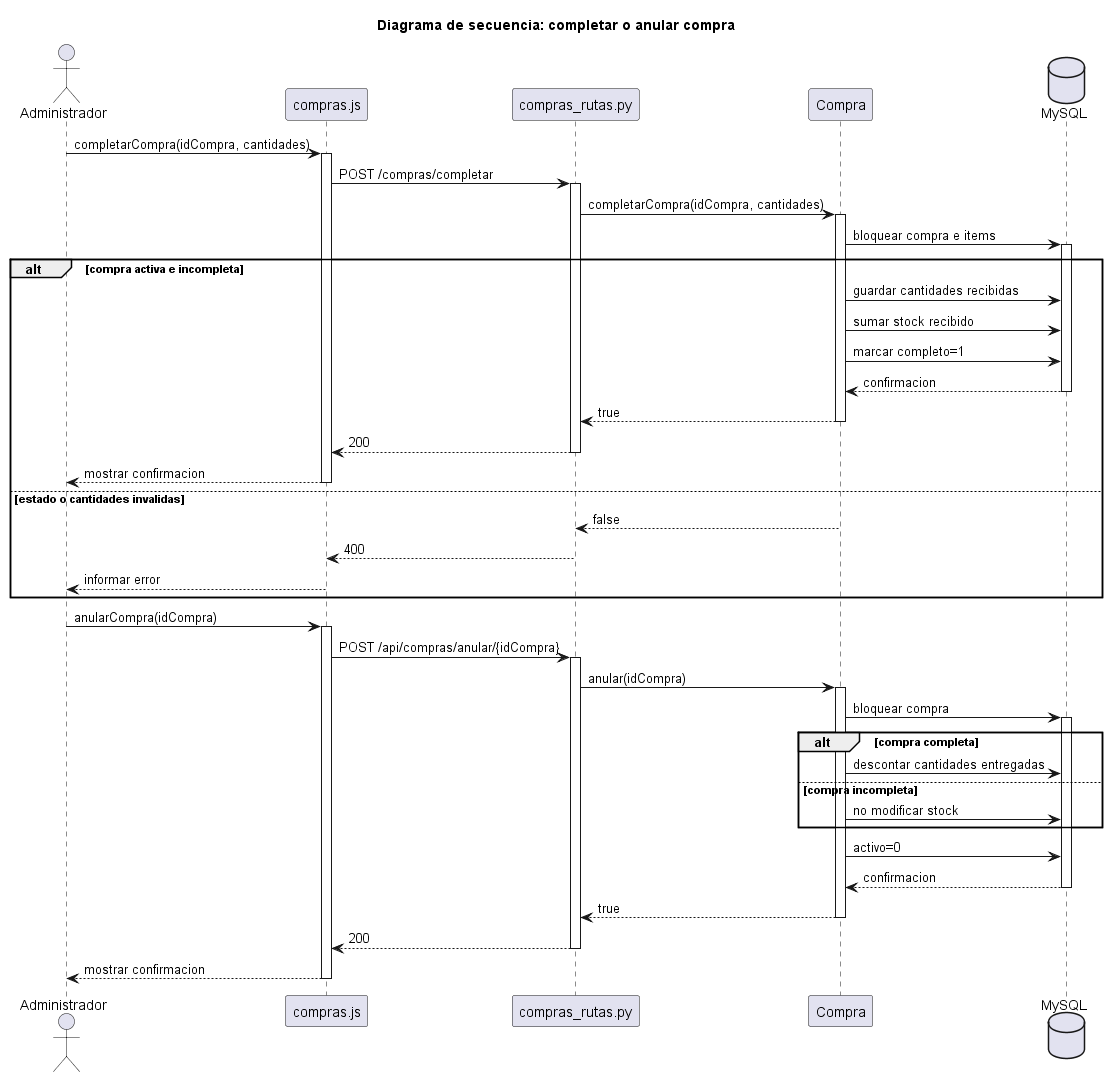

The diagram above was rendered by PlantUML. Its source (embedded in the PNG):
@startuml dar_baja_compra
title Diagrama de secuencia: completar o anular compra
actor Administrador
participant "compras.js" as IU
participant "compras_rutas.py" as API
participant "Compra" as C
database "MySQL" as DB

Administrador -> IU: completarCompra(idCompra, cantidades)
activate IU
IU -> API: POST /compras/completar
activate API
API -> C: completarCompra(idCompra, cantidades)
activate C
C -> DB: bloquear compra e items
activate DB
alt compra activa e incompleta
  C -> DB: guardar cantidades recibidas
  C -> DB: sumar stock recibido
  C -> DB: marcar completo=1
  DB --> C: confirmacion
  deactivate DB
  C --> API: true
  deactivate C
  API --> IU: 200
  deactivate API
  IU --> Administrador: mostrar confirmacion
  deactivate IU
else estado o cantidades invalidas
  C --> API: false
  deactivate C
  deactivate DB
  API --> IU: 400
  deactivate API
  IU --> Administrador: informar error
  deactivate IU
end

Administrador -> IU: anularCompra(idCompra)
activate IU
IU -> API: POST /api/compras/anular/{idCompra}
activate API
API -> C: anular(idCompra)
activate C
C -> DB: bloquear compra
activate DB
alt compra completa
  C -> DB: descontar cantidades entregadas
else compra incompleta
  C -> DB: no modificar stock
end
C -> DB: activo=0
DB --> C: confirmacion
deactivate DB
C --> API: true
deactivate C
API --> IU: 200
deactivate API
IU --> Administrador: mostrar confirmacion
deactivate IU
@enduml